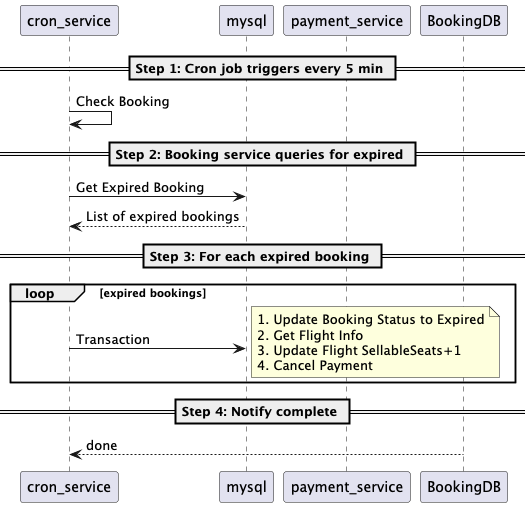

The diagram above was rendered by PlantUML. Its source (embedded in the PNG):
@startuml
participant "cron_service" as Cron
participant "mysql" as MySQL
participant "payment_service" as Payment

== Step 1: Cron job triggers every 5 min ==
Cron -> Cron: Check Booking

== Step 2: Booking service queries for expired ==
Cron -> MySQL: Get Expired Booking
MySQL --> Cron: List of expired bookings

== Step 3: For each expired booking ==
loop expired bookings
  Cron -> MySQL: Transaction
  note right
    1. Update Booking Status to Expired
    2. Get Flight Info
    3. Update Flight SellableSeats+1
    4. Cancel Payment
  end note
end

== Step 4: Notify complete ==
BookingDB --> Cron: done
@enduml